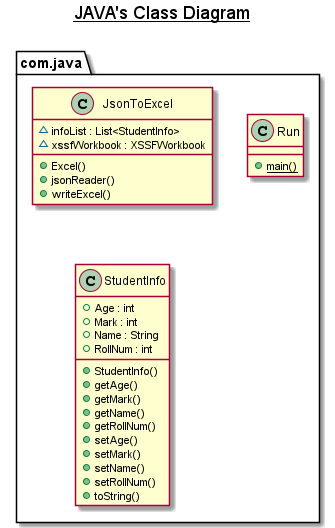

The diagram above was rendered by PlantUML. Its source (embedded in the PNG):
@startuml
title __JAVA's Class Diagram__\n

  namespace com.java {
    class com.java.JsonToExcel {
        ~ infoList : List<StudentInfo>
        ~ xssfWorkbook : XSSFWorkbook
        + Excel()
        + jsonReader()
        + writeExcel()
    }
  }
  

  namespace com.java {
    class com.java.Run {
        {static} + main()
    }
  }
  

  namespace com.java {
    class com.java.StudentInfo {
        + Age : int
        + Mark : int
        + Name : String
        + RollNum : int
        + StudentInfo()
        + getAge()
        + getMark()
        + getName()
        + getRollNum()
        + setAge()
        + setMark()
        + setName()
        + setRollNum()
        + toString()
    }
  }


@enduml